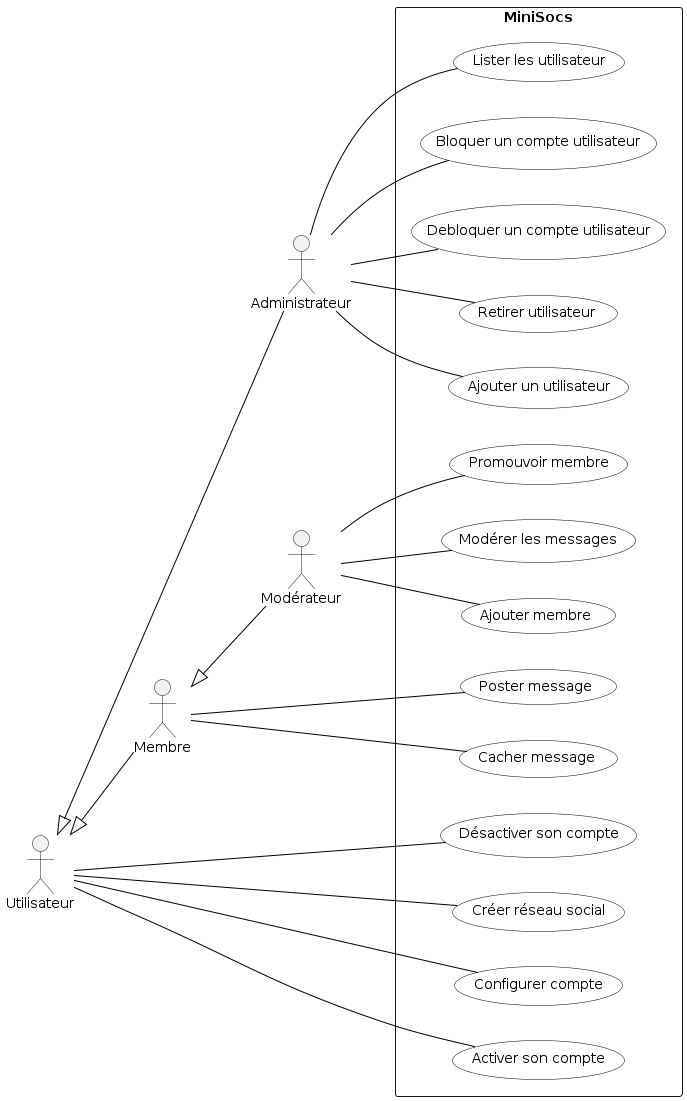

The diagram above was rendered by PlantUML. Its source (embedded in the PNG):
@startuml

'Diagramme de cas d'utilisation (PlantUML)'

'Configuration charte graphique'
skinparam usecase {
BackgroundColor White
BorderColor Black
ArrowColor Black
ActorBackgroundColor<< Human >> Gold
}

left to right direction

'Déclaration des acteurs :'
actor Administrateur
actor Utilisateur
Utilisateur <|-- Administrateur
actor Membre
actor Modérateur
Utilisateur <|-- Membre
Membre <|-- Modérateur


'Déclaration des cas d'utilisation dans le système'
rectangle "MiniSocs" {
:Administrateur: -- (Ajouter un utilisateur)
:Administrateur: -- (Lister les utilisateur)
:Administrateur: -- (Bloquer un compte utilisateur)
:Administrateur: --(Debloquer un compte utilisateur)
:Administrateur: --(Retirer utilisateur)
:Utilisateur:    -- (Désactiver son compte)
:Utilisateur: --(Créer réseau social)
:Utilisateur: --(Configurer compte)
:Membre: --(Poster message)
:Membre: --(Cacher message)
:Modérateur: --(Ajouter membre)
:Modérateur: --(Promouvoir membre)
:Modérateur: --(Modérer les messages)
:Utilisateur: --(Activer son compte)

@enduml